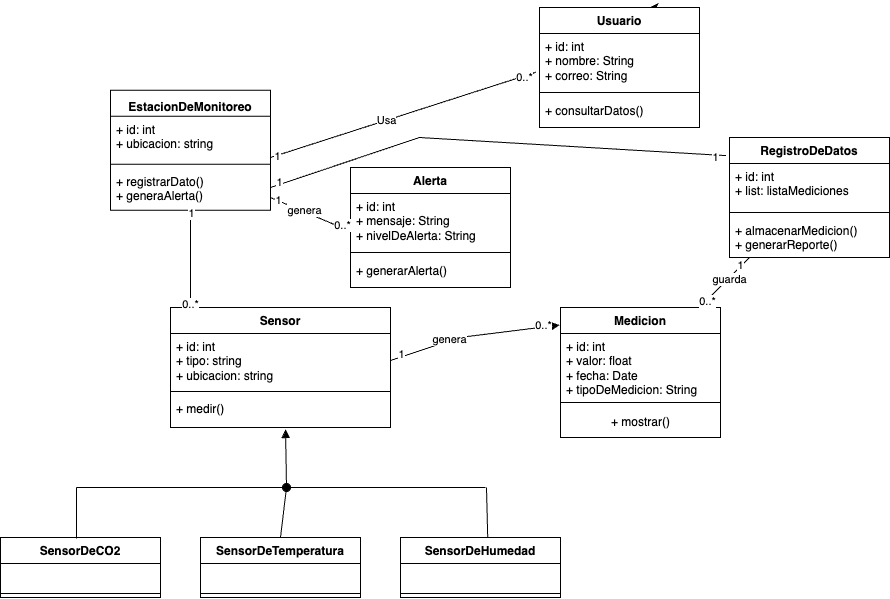

The diagram above was exported from draw.io. Its source (the exported page's mxGraphModel, read from the mxfile embedded in the PNG):
<mxGraphModel dx="1360" dy="1828" grid="1" gridSize="10" guides="1" tooltips="1" connect="1" arrows="1" fold="1" page="1" pageScale="1" pageWidth="827" pageHeight="1169" math="0" shadow="0">
  <root>
    <mxCell id="0" />
    <mxCell id="1" parent="0" />
    <mxCell id="HGCDH4erMy9nDXz0JraT-5" value="Sensor" style="swimlane;fontStyle=1;align=center;verticalAlign=top;childLayout=stackLayout;horizontal=1;startSize=26;horizontalStack=0;resizeParent=1;resizeParentMax=0;resizeLast=0;collapsible=1;marginBottom=0;whiteSpace=wrap;html=1;" parent="1" vertex="1">
      <mxGeometry x="211" y="260" width="220" height="120" as="geometry">
        <mxRectangle x="280" y="50" width="80" height="30" as="alternateBounds" />
      </mxGeometry>
    </mxCell>
    <mxCell id="HGCDH4erMy9nDXz0JraT-6" value="+ id: int&lt;div&gt;+ tipo: string&lt;/div&gt;&lt;div&gt;+ ubicacion: string&lt;/div&gt;" style="text;strokeColor=none;fillColor=none;align=left;verticalAlign=top;spacingLeft=4;spacingRight=4;overflow=hidden;rotatable=0;points=[[0,0.5],[1,0.5]];portConstraint=eastwest;whiteSpace=wrap;html=1;" parent="HGCDH4erMy9nDXz0JraT-5" vertex="1">
      <mxGeometry y="26" width="220" height="54" as="geometry" />
    </mxCell>
    <mxCell id="HGCDH4erMy9nDXz0JraT-7" value="" style="line;strokeWidth=1;fillColor=none;align=left;verticalAlign=middle;spacingTop=-1;spacingLeft=3;spacingRight=3;rotatable=0;labelPosition=right;points=[];portConstraint=eastwest;strokeColor=inherit;" parent="HGCDH4erMy9nDXz0JraT-5" vertex="1">
      <mxGeometry y="80" width="220" height="8" as="geometry" />
    </mxCell>
    <mxCell id="HGCDH4erMy9nDXz0JraT-8" value="+ medir()" style="text;strokeColor=none;fillColor=none;align=left;verticalAlign=top;spacingLeft=4;spacingRight=4;overflow=hidden;rotatable=0;points=[[0,0.5],[1,0.5]];portConstraint=eastwest;whiteSpace=wrap;html=1;" parent="HGCDH4erMy9nDXz0JraT-5" vertex="1">
      <mxGeometry y="88" width="220" height="32" as="geometry" />
    </mxCell>
    <mxCell id="HGCDH4erMy9nDXz0JraT-11" value="SensorDeCO2" style="swimlane;fontStyle=1;align=center;verticalAlign=top;childLayout=stackLayout;horizontal=1;startSize=26;horizontalStack=0;resizeParent=1;resizeParentMax=0;resizeLast=0;collapsible=1;marginBottom=0;whiteSpace=wrap;html=1;" parent="1" vertex="1">
      <mxGeometry x="41" y="490" width="160" height="60" as="geometry" />
    </mxCell>
    <mxCell id="HGCDH4erMy9nDXz0JraT-12" value="&lt;div&gt;&lt;br&gt;&lt;/div&gt;" style="text;strokeColor=none;fillColor=none;align=left;verticalAlign=top;spacingLeft=4;spacingRight=4;overflow=hidden;rotatable=0;points=[[0,0.5],[1,0.5]];portConstraint=eastwest;whiteSpace=wrap;html=1;" parent="HGCDH4erMy9nDXz0JraT-11" vertex="1">
      <mxGeometry y="26" width="160" height="26" as="geometry" />
    </mxCell>
    <mxCell id="HGCDH4erMy9nDXz0JraT-13" value="" style="line;strokeWidth=1;fillColor=none;align=left;verticalAlign=middle;spacingTop=-1;spacingLeft=3;spacingRight=3;rotatable=0;labelPosition=right;points=[];portConstraint=eastwest;strokeColor=inherit;" parent="HGCDH4erMy9nDXz0JraT-11" vertex="1">
      <mxGeometry y="52" width="160" height="8" as="geometry" />
    </mxCell>
    <mxCell id="HGCDH4erMy9nDXz0JraT-15" value="SensorDeHumedad" style="swimlane;fontStyle=1;align=center;verticalAlign=top;childLayout=stackLayout;horizontal=1;startSize=26;horizontalStack=0;resizeParent=1;resizeParentMax=0;resizeLast=0;collapsible=1;marginBottom=0;whiteSpace=wrap;html=1;" parent="1" vertex="1">
      <mxGeometry x="441" y="490" width="160" height="60" as="geometry" />
    </mxCell>
    <mxCell id="HGCDH4erMy9nDXz0JraT-16" value="&lt;div&gt;&lt;br&gt;&lt;/div&gt;" style="text;strokeColor=none;fillColor=none;align=left;verticalAlign=top;spacingLeft=4;spacingRight=4;overflow=hidden;rotatable=0;points=[[0,0.5],[1,0.5]];portConstraint=eastwest;whiteSpace=wrap;html=1;" parent="HGCDH4erMy9nDXz0JraT-15" vertex="1">
      <mxGeometry y="26" width="160" height="26" as="geometry" />
    </mxCell>
    <mxCell id="HGCDH4erMy9nDXz0JraT-17" value="" style="line;strokeWidth=1;fillColor=none;align=left;verticalAlign=middle;spacingTop=-1;spacingLeft=3;spacingRight=3;rotatable=0;labelPosition=right;points=[];portConstraint=eastwest;strokeColor=inherit;" parent="HGCDH4erMy9nDXz0JraT-15" vertex="1">
      <mxGeometry y="52" width="160" height="8" as="geometry" />
    </mxCell>
    <mxCell id="HGCDH4erMy9nDXz0JraT-18" value="SensorDeTemperatura" style="swimlane;fontStyle=1;align=center;verticalAlign=top;childLayout=stackLayout;horizontal=1;startSize=26;horizontalStack=0;resizeParent=1;resizeParentMax=0;resizeLast=0;collapsible=1;marginBottom=0;whiteSpace=wrap;html=1;" parent="1" vertex="1">
      <mxGeometry x="241" y="490" width="160" height="60" as="geometry" />
    </mxCell>
    <mxCell id="HGCDH4erMy9nDXz0JraT-19" value="&lt;div&gt;&lt;br&gt;&lt;/div&gt;" style="text;strokeColor=none;fillColor=none;align=left;verticalAlign=top;spacingLeft=4;spacingRight=4;overflow=hidden;rotatable=0;points=[[0,0.5],[1,0.5]];portConstraint=eastwest;whiteSpace=wrap;html=1;" parent="HGCDH4erMy9nDXz0JraT-18" vertex="1">
      <mxGeometry y="26" width="160" height="26" as="geometry" />
    </mxCell>
    <mxCell id="HGCDH4erMy9nDXz0JraT-20" value="" style="line;strokeWidth=1;fillColor=none;align=left;verticalAlign=middle;spacingTop=-1;spacingLeft=3;spacingRight=3;rotatable=0;labelPosition=right;points=[];portConstraint=eastwest;strokeColor=inherit;" parent="HGCDH4erMy9nDXz0JraT-18" vertex="1">
      <mxGeometry y="52" width="160" height="8" as="geometry" />
    </mxCell>
    <mxCell id="HGCDH4erMy9nDXz0JraT-24" value="" style="html=1;verticalAlign=bottom;startArrow=oval;startFill=1;endArrow=block;startSize=8;curved=0;rounded=0;entryX=0.523;entryY=1.063;entryDx=0;entryDy=0;entryPerimeter=0;" parent="1" target="HGCDH4erMy9nDXz0JraT-8" edge="1">
      <mxGeometry width="60" relative="1" as="geometry">
        <mxPoint x="327" y="440" as="sourcePoint" />
        <mxPoint x="327" y="390" as="targetPoint" />
      </mxGeometry>
    </mxCell>
    <mxCell id="HGCDH4erMy9nDXz0JraT-26" value="" style="endArrow=none;html=1;rounded=0;" parent="1" edge="1">
      <mxGeometry width="50" height="50" relative="1" as="geometry">
        <mxPoint x="117" y="440" as="sourcePoint" />
        <mxPoint x="526" y="440" as="targetPoint" />
      </mxGeometry>
    </mxCell>
    <mxCell id="HGCDH4erMy9nDXz0JraT-27" value="" style="endArrow=none;html=1;rounded=0;exitX=0.5;exitY=0;exitDx=0;exitDy=0;" parent="1" source="HGCDH4erMy9nDXz0JraT-18" edge="1">
      <mxGeometry width="50" height="50" relative="1" as="geometry">
        <mxPoint x="277" y="490" as="sourcePoint" />
        <mxPoint x="327" y="440" as="targetPoint" />
      </mxGeometry>
    </mxCell>
    <mxCell id="HGCDH4erMy9nDXz0JraT-28" value="" style="endArrow=none;html=1;rounded=0;" parent="1" edge="1">
      <mxGeometry width="50" height="50" relative="1" as="geometry">
        <mxPoint x="117" y="491" as="sourcePoint" />
        <mxPoint x="117" y="440" as="targetPoint" />
      </mxGeometry>
    </mxCell>
    <mxCell id="HGCDH4erMy9nDXz0JraT-29" value="" style="endArrow=none;html=1;rounded=0;exitX=0.545;exitY=-0.01;exitDx=0;exitDy=0;exitPerimeter=0;" parent="1" source="HGCDH4erMy9nDXz0JraT-15" edge="1">
      <mxGeometry width="50" height="50" relative="1" as="geometry">
        <mxPoint x="477" y="490" as="sourcePoint" />
        <mxPoint x="527" y="440" as="targetPoint" />
      </mxGeometry>
    </mxCell>
    <mxCell id="HGCDH4erMy9nDXz0JraT-30" value="&lt;p style=&quot;margin: 0px; font-variant-numeric: normal; font-variant-east-asian: normal; font-variant-alternates: normal; font-size-adjust: none; font-kerning: auto; font-optical-sizing: auto; font-feature-settings: normal; font-variation-settings: normal; font-variant-position: normal; font-weight: 400; font-stretch: normal; font-size: 16px; line-height: normal; font-family: &amp;quot;.AppleSystemUIFontMonospaced&amp;quot;; color: rgb(14, 14, 14); text-align: start;&quot; class=&quot;p1&quot;&gt;&lt;span style=&quot;color: rgb(0, 0, 0); font-family: Helvetica; font-size: 12px; font-weight: 700; text-align: center;&quot;&gt;EstacionDeMonitoreo&lt;/span&gt;&lt;/p&gt;" style="swimlane;fontStyle=1;align=center;verticalAlign=top;childLayout=stackLayout;horizontal=1;startSize=26;horizontalStack=0;resizeParent=1;resizeParentMax=0;resizeLast=0;collapsible=1;marginBottom=0;whiteSpace=wrap;html=1;" parent="1" vertex="1">
      <mxGeometry x="151" y="42.67999999999995" width="160" height="120" as="geometry" />
    </mxCell>
    <mxCell id="HGCDH4erMy9nDXz0JraT-31" value="+ id: int&lt;div&gt;+ ubicacion: string&lt;/div&gt;" style="text;strokeColor=none;fillColor=none;align=left;verticalAlign=top;spacingLeft=4;spacingRight=4;overflow=hidden;rotatable=0;points=[[0,0.5],[1,0.5]];portConstraint=eastwest;whiteSpace=wrap;html=1;" parent="HGCDH4erMy9nDXz0JraT-30" vertex="1">
      <mxGeometry y="26" width="160" height="44" as="geometry" />
    </mxCell>
    <mxCell id="HGCDH4erMy9nDXz0JraT-32" value="" style="line;strokeWidth=1;fillColor=none;align=left;verticalAlign=middle;spacingTop=-1;spacingLeft=3;spacingRight=3;rotatable=0;labelPosition=right;points=[];portConstraint=eastwest;strokeColor=inherit;" parent="HGCDH4erMy9nDXz0JraT-30" vertex="1">
      <mxGeometry y="70" width="160" height="8" as="geometry" />
    </mxCell>
    <mxCell id="HGCDH4erMy9nDXz0JraT-33" value="+ registrarDato()&lt;div&gt;+ generaAlerta()&lt;/div&gt;" style="text;strokeColor=none;fillColor=none;align=left;verticalAlign=top;spacingLeft=4;spacingRight=4;overflow=hidden;rotatable=0;points=[[0,0.5],[1,0.5]];portConstraint=eastwest;whiteSpace=wrap;html=1;" parent="HGCDH4erMy9nDXz0JraT-30" vertex="1">
      <mxGeometry y="78" width="160" height="42" as="geometry" />
    </mxCell>
    <mxCell id="HGCDH4erMy9nDXz0JraT-34" value="" style="edgeStyle=none;rounded=0;orthogonalLoop=1;jettySize=auto;html=1;entryX=0.091;entryY=0;entryDx=0;entryDy=0;entryPerimeter=0;" parent="1" target="HGCDH4erMy9nDXz0JraT-5" edge="1">
      <mxGeometry relative="1" as="geometry">
        <mxPoint x="231" y="160" as="sourcePoint" />
      </mxGeometry>
    </mxCell>
    <mxCell id="HGCDH4erMy9nDXz0JraT-35" value="1" style="edgeLabel;html=1;align=center;verticalAlign=middle;resizable=0;points=[];" parent="HGCDH4erMy9nDXz0JraT-34" vertex="1" connectable="0">
      <mxGeometry x="-0.8955" relative="1" as="geometry">
        <mxPoint as="offset" />
      </mxGeometry>
    </mxCell>
    <mxCell id="HGCDH4erMy9nDXz0JraT-36" value="0..*" style="edgeLabel;html=1;align=center;verticalAlign=middle;resizable=0;points=[];" parent="HGCDH4erMy9nDXz0JraT-34" vertex="1" connectable="0">
      <mxGeometry x="0.9276" y="-1" relative="1" as="geometry">
        <mxPoint as="offset" />
      </mxGeometry>
    </mxCell>
    <mxCell id="I4kXzqYjNg0JiSkxcpKk-5" style="edgeStyle=orthogonalEdgeStyle;rounded=0;orthogonalLoop=1;jettySize=auto;html=1;exitX=0.5;exitY=0;exitDx=0;exitDy=0;" parent="1" source="I4kXzqYjNg0JiSkxcpKk-1" edge="1">
      <mxGeometry relative="1" as="geometry">
        <mxPoint x="471" y="120" as="targetPoint" />
      </mxGeometry>
    </mxCell>
    <mxCell id="I4kXzqYjNg0JiSkxcpKk-1" value="Alerta" style="swimlane;fontStyle=1;align=center;verticalAlign=top;childLayout=stackLayout;horizontal=1;startSize=26;horizontalStack=0;resizeParent=1;resizeParentMax=0;resizeLast=0;collapsible=1;marginBottom=0;whiteSpace=wrap;html=1;" parent="1" vertex="1">
      <mxGeometry x="391" y="120" width="160" height="120" as="geometry" />
    </mxCell>
    <mxCell id="I4kXzqYjNg0JiSkxcpKk-2" value="+ id: int&lt;div&gt;+ mensaje: String&lt;/div&gt;&lt;div&gt;+ nivelDeAlerta: String&lt;/div&gt;" style="text;strokeColor=none;fillColor=none;align=left;verticalAlign=top;spacingLeft=4;spacingRight=4;overflow=hidden;rotatable=0;points=[[0,0.5],[1,0.5]];portConstraint=eastwest;whiteSpace=wrap;html=1;" parent="I4kXzqYjNg0JiSkxcpKk-1" vertex="1">
      <mxGeometry y="26" width="160" height="54" as="geometry" />
    </mxCell>
    <mxCell id="I4kXzqYjNg0JiSkxcpKk-3" value="" style="line;strokeWidth=1;fillColor=none;align=left;verticalAlign=middle;spacingTop=-1;spacingLeft=3;spacingRight=3;rotatable=0;labelPosition=right;points=[];portConstraint=eastwest;strokeColor=inherit;" parent="I4kXzqYjNg0JiSkxcpKk-1" vertex="1">
      <mxGeometry y="80" width="160" height="10" as="geometry" />
    </mxCell>
    <mxCell id="I4kXzqYjNg0JiSkxcpKk-4" value="+ generarAlerta()" style="text;strokeColor=none;fillColor=none;align=left;verticalAlign=top;spacingLeft=4;spacingRight=4;overflow=hidden;rotatable=0;points=[[0,0.5],[1,0.5]];portConstraint=eastwest;whiteSpace=wrap;html=1;" parent="I4kXzqYjNg0JiSkxcpKk-1" vertex="1">
      <mxGeometry y="90" width="160" height="30" as="geometry" />
    </mxCell>
    <mxCell id="sWfALVurVi-m_rQ3Hxxv-9" style="edgeStyle=orthogonalEdgeStyle;rounded=0;orthogonalLoop=1;jettySize=auto;html=1;exitX=0.75;exitY=0;exitDx=0;exitDy=0;" parent="1" source="sWfALVurVi-m_rQ3Hxxv-1" edge="1">
      <mxGeometry relative="1" as="geometry">
        <mxPoint x="690" y="-40.210526315789366" as="targetPoint" />
      </mxGeometry>
    </mxCell>
    <mxCell id="sWfALVurVi-m_rQ3Hxxv-1" value="Usuario" style="swimlane;fontStyle=1;align=center;verticalAlign=top;childLayout=stackLayout;horizontal=1;startSize=26;horizontalStack=0;resizeParent=1;resizeParentMax=0;resizeLast=0;collapsible=1;marginBottom=0;whiteSpace=wrap;html=1;" parent="1" vertex="1">
      <mxGeometry x="580" y="-40" width="160" height="120" as="geometry">
        <mxRectangle x="580" y="-40" width="80" height="30" as="alternateBounds" />
      </mxGeometry>
    </mxCell>
    <mxCell id="sWfALVurVi-m_rQ3Hxxv-2" value="+ id: int&lt;div&gt;+ nombre: String&lt;/div&gt;&lt;div&gt;+ correo: String&lt;/div&gt;" style="text;strokeColor=none;fillColor=none;align=left;verticalAlign=top;spacingLeft=4;spacingRight=4;overflow=hidden;rotatable=0;points=[[0,0.5],[1,0.5]];portConstraint=eastwest;whiteSpace=wrap;html=1;" parent="sWfALVurVi-m_rQ3Hxxv-1" vertex="1">
      <mxGeometry y="26" width="160" height="54" as="geometry" />
    </mxCell>
    <mxCell id="sWfALVurVi-m_rQ3Hxxv-3" value="" style="line;strokeWidth=1;fillColor=none;align=left;verticalAlign=middle;spacingTop=-1;spacingLeft=3;spacingRight=3;rotatable=0;labelPosition=right;points=[];portConstraint=eastwest;strokeColor=inherit;" parent="sWfALVurVi-m_rQ3Hxxv-1" vertex="1">
      <mxGeometry y="80" width="160" height="10" as="geometry" />
    </mxCell>
    <mxCell id="sWfALVurVi-m_rQ3Hxxv-4" value="+ consultarDatos()" style="text;strokeColor=none;fillColor=none;align=left;verticalAlign=top;spacingLeft=4;spacingRight=4;overflow=hidden;rotatable=0;points=[[0,0.5],[1,0.5]];portConstraint=eastwest;whiteSpace=wrap;html=1;" parent="sWfALVurVi-m_rQ3Hxxv-1" vertex="1">
      <mxGeometry y="90" width="160" height="30" as="geometry" />
    </mxCell>
    <mxCell id="sWfALVurVi-m_rQ3Hxxv-5" value="RegistroDeDatos" style="swimlane;fontStyle=1;align=center;verticalAlign=top;childLayout=stackLayout;horizontal=1;startSize=26;horizontalStack=0;resizeParent=1;resizeParentMax=0;resizeLast=0;collapsible=1;marginBottom=0;whiteSpace=wrap;html=1;" parent="1" vertex="1">
      <mxGeometry x="770" y="90" width="160" height="120" as="geometry" />
    </mxCell>
    <mxCell id="sWfALVurVi-m_rQ3Hxxv-6" value="+ id: int&lt;div&gt;+ list: listaMediciones&lt;/div&gt;" style="text;strokeColor=none;fillColor=none;align=left;verticalAlign=top;spacingLeft=4;spacingRight=4;overflow=hidden;rotatable=0;points=[[0,0.5],[1,0.5]];portConstraint=eastwest;whiteSpace=wrap;html=1;" parent="sWfALVurVi-m_rQ3Hxxv-5" vertex="1">
      <mxGeometry y="26" width="160" height="44" as="geometry" />
    </mxCell>
    <mxCell id="sWfALVurVi-m_rQ3Hxxv-7" value="" style="line;strokeWidth=1;fillColor=none;align=left;verticalAlign=middle;spacingTop=-1;spacingLeft=3;spacingRight=3;rotatable=0;labelPosition=right;points=[];portConstraint=eastwest;strokeColor=inherit;" parent="sWfALVurVi-m_rQ3Hxxv-5" vertex="1">
      <mxGeometry y="70" width="160" height="10" as="geometry" />
    </mxCell>
    <mxCell id="sWfALVurVi-m_rQ3Hxxv-8" value="&lt;div&gt;+ almacenarMedicion()&lt;/div&gt;+ generarReporte()" style="text;strokeColor=none;fillColor=none;align=left;verticalAlign=top;spacingLeft=4;spacingRight=4;overflow=hidden;rotatable=0;points=[[0,0.5],[1,0.5]];portConstraint=eastwest;whiteSpace=wrap;html=1;" parent="sWfALVurVi-m_rQ3Hxxv-5" vertex="1">
      <mxGeometry y="80" width="160" height="40" as="geometry" />
    </mxCell>
    <mxCell id="sWfALVurVi-m_rQ3Hxxv-11" value="" style="endArrow=none;html=1;rounded=0;entryX=0.003;entryY=0.705;entryDx=0;entryDy=0;entryPerimeter=0;" parent="1" target="I4kXzqYjNg0JiSkxcpKk-2" edge="1">
      <mxGeometry width="50" height="50" relative="1" as="geometry">
        <mxPoint x="311" y="150" as="sourcePoint" />
        <mxPoint x="361" y="100" as="targetPoint" />
      </mxGeometry>
    </mxCell>
    <mxCell id="3N_wJBn66pfBxnuv1w-R-4" value="1" style="edgeLabel;html=1;align=center;verticalAlign=middle;resizable=0;points=[];" vertex="1" connectable="0" parent="sWfALVurVi-m_rQ3Hxxv-11">
      <mxGeometry x="-0.8101" y="1" relative="1" as="geometry">
        <mxPoint as="offset" />
      </mxGeometry>
    </mxCell>
    <mxCell id="3N_wJBn66pfBxnuv1w-R-5" value="0..*" style="edgeLabel;html=1;align=center;verticalAlign=middle;resizable=0;points=[];" vertex="1" connectable="0" parent="sWfALVurVi-m_rQ3Hxxv-11">
      <mxGeometry x="0.7655" y="3" relative="1" as="geometry">
        <mxPoint as="offset" />
      </mxGeometry>
    </mxCell>
    <mxCell id="3N_wJBn66pfBxnuv1w-R-14" value="genera" style="edgeLabel;html=1;align=center;verticalAlign=middle;resizable=0;points=[];" vertex="1" connectable="0" parent="sWfALVurVi-m_rQ3Hxxv-11">
      <mxGeometry x="-0.1949" y="2" relative="1" as="geometry">
        <mxPoint as="offset" />
      </mxGeometry>
    </mxCell>
    <mxCell id="sWfALVurVi-m_rQ3Hxxv-13" value="Medicion" style="swimlane;fontStyle=1;align=center;verticalAlign=top;childLayout=stackLayout;horizontal=1;startSize=26;horizontalStack=0;resizeParent=1;resizeParentMax=0;resizeLast=0;collapsible=1;marginBottom=0;whiteSpace=wrap;html=1;" parent="1" vertex="1">
      <mxGeometry x="601" y="260" width="160" height="130" as="geometry" />
    </mxCell>
    <mxCell id="sWfALVurVi-m_rQ3Hxxv-14" value="+ id: int&lt;div&gt;+ valor: float&lt;/div&gt;&lt;div&gt;+ fecha: Date&lt;/div&gt;&lt;div&gt;+ tipoDeMedicion: String&lt;/div&gt;" style="text;strokeColor=none;fillColor=none;align=left;verticalAlign=top;spacingLeft=4;spacingRight=4;overflow=hidden;rotatable=0;points=[[0,0.5],[1,0.5]];portConstraint=eastwest;whiteSpace=wrap;html=1;" parent="sWfALVurVi-m_rQ3Hxxv-13" vertex="1">
      <mxGeometry y="26" width="160" height="64" as="geometry" />
    </mxCell>
    <mxCell id="sWfALVurVi-m_rQ3Hxxv-15" value="" style="line;strokeWidth=1;fillColor=none;align=left;verticalAlign=middle;spacingTop=-1;spacingLeft=3;spacingRight=3;rotatable=0;labelPosition=right;points=[];portConstraint=eastwest;strokeColor=inherit;" parent="sWfALVurVi-m_rQ3Hxxv-13" vertex="1">
      <mxGeometry y="90" width="160" height="10" as="geometry" />
    </mxCell>
    <mxCell id="sWfALVurVi-m_rQ3Hxxv-17" value="+ mostrar()" style="text;html=1;align=center;verticalAlign=middle;resizable=0;points=[];autosize=1;strokeColor=none;fillColor=none;" parent="sWfALVurVi-m_rQ3Hxxv-13" vertex="1">
      <mxGeometry y="100" width="160" height="30" as="geometry" />
    </mxCell>
    <mxCell id="sWfALVurVi-m_rQ3Hxxv-16" value="+ generarAlerta()" style="text;strokeColor=none;fillColor=none;align=left;verticalAlign=top;spacingLeft=4;spacingRight=4;overflow=hidden;rotatable=0;points=[[0,0.5],[1,0.5]];portConstraint=eastwest;whiteSpace=wrap;html=1;" parent="1" vertex="1">
      <mxGeometry x="610" y="420" width="160" as="geometry" />
    </mxCell>
    <mxCell id="sWfALVurVi-m_rQ3Hxxv-18" value="" style="endArrow=none;html=1;rounded=0;" parent="1" edge="1">
      <mxGeometry width="50" height="50" relative="1" as="geometry">
        <mxPoint x="740" y="260" as="sourcePoint" />
        <mxPoint x="790" y="210" as="targetPoint" />
      </mxGeometry>
    </mxCell>
    <mxCell id="3N_wJBn66pfBxnuv1w-R-12" value="1" style="edgeLabel;html=1;align=center;verticalAlign=middle;resizable=0;points=[];" vertex="1" connectable="0" parent="sWfALVurVi-m_rQ3Hxxv-18">
      <mxGeometry x="0.66" y="2" relative="1" as="geometry">
        <mxPoint as="offset" />
      </mxGeometry>
    </mxCell>
    <mxCell id="3N_wJBn66pfBxnuv1w-R-13" value="0..*" style="edgeLabel;html=1;align=center;verticalAlign=middle;resizable=0;points=[];" vertex="1" connectable="0" parent="sWfALVurVi-m_rQ3Hxxv-18">
      <mxGeometry x="-0.7092" y="-1" relative="1" as="geometry">
        <mxPoint as="offset" />
      </mxGeometry>
    </mxCell>
    <mxCell id="3N_wJBn66pfBxnuv1w-R-16" value="guarda" style="edgeLabel;html=1;align=center;verticalAlign=middle;resizable=0;points=[];" vertex="1" connectable="0" parent="sWfALVurVi-m_rQ3Hxxv-18">
      <mxGeometry x="0.1523" y="-1" relative="1" as="geometry">
        <mxPoint as="offset" />
      </mxGeometry>
    </mxCell>
    <mxCell id="3N_wJBn66pfBxnuv1w-R-1" value="" style="endArrow=classic;html=1;rounded=0;exitX=1;exitY=0.5;exitDx=0;exitDy=0;entryX=-0.006;entryY=0.135;entryDx=0;entryDy=0;entryPerimeter=0;" edge="1" parent="1" source="HGCDH4erMy9nDXz0JraT-6" target="sWfALVurVi-m_rQ3Hxxv-13">
      <mxGeometry width="50" height="50" relative="1" as="geometry">
        <mxPoint x="560" y="290" as="sourcePoint" />
        <mxPoint x="610" y="240" as="targetPoint" />
        <Array as="points">
          <mxPoint x="500" y="290" />
        </Array>
      </mxGeometry>
    </mxCell>
    <mxCell id="3N_wJBn66pfBxnuv1w-R-2" value="1" style="edgeLabel;html=1;align=center;verticalAlign=middle;resizable=0;points=[];" vertex="1" connectable="0" parent="3N_wJBn66pfBxnuv1w-R-1">
      <mxGeometry x="-0.8547" y="3" relative="1" as="geometry">
        <mxPoint as="offset" />
      </mxGeometry>
    </mxCell>
    <mxCell id="3N_wJBn66pfBxnuv1w-R-3" value="0..*" style="edgeLabel;html=1;align=center;verticalAlign=middle;resizable=0;points=[];" vertex="1" connectable="0" parent="3N_wJBn66pfBxnuv1w-R-1">
      <mxGeometry x="0.8061" y="2" relative="1" as="geometry">
        <mxPoint as="offset" />
      </mxGeometry>
    </mxCell>
    <mxCell id="3N_wJBn66pfBxnuv1w-R-15" value="genera" style="edgeLabel;html=1;align=center;verticalAlign=middle;resizable=0;points=[];" vertex="1" connectable="0" parent="3N_wJBn66pfBxnuv1w-R-1">
      <mxGeometry x="-0.2804" y="2" relative="1" as="geometry">
        <mxPoint as="offset" />
      </mxGeometry>
    </mxCell>
    <mxCell id="3N_wJBn66pfBxnuv1w-R-6" value="" style="endArrow=none;html=1;rounded=0;entryX=-0.022;entryY=0.717;entryDx=0;entryDy=0;entryPerimeter=0;" edge="1" parent="1" target="sWfALVurVi-m_rQ3Hxxv-2">
      <mxGeometry width="50" height="50" relative="1" as="geometry">
        <mxPoint x="311" y="110" as="sourcePoint" />
        <mxPoint x="361" y="60" as="targetPoint" />
      </mxGeometry>
    </mxCell>
    <mxCell id="3N_wJBn66pfBxnuv1w-R-7" value="1" style="edgeLabel;html=1;align=center;verticalAlign=middle;resizable=0;points=[];" vertex="1" connectable="0" parent="3N_wJBn66pfBxnuv1w-R-6">
      <mxGeometry x="-0.9493" relative="1" as="geometry">
        <mxPoint as="offset" />
      </mxGeometry>
    </mxCell>
    <mxCell id="3N_wJBn66pfBxnuv1w-R-8" value="0..*" style="edgeLabel;html=1;align=center;verticalAlign=middle;resizable=0;points=[];" vertex="1" connectable="0" parent="3N_wJBn66pfBxnuv1w-R-6">
      <mxGeometry x="0.9066" y="-1" relative="1" as="geometry">
        <mxPoint as="offset" />
      </mxGeometry>
    </mxCell>
    <mxCell id="3N_wJBn66pfBxnuv1w-R-17" value="Usa" style="edgeLabel;html=1;align=center;verticalAlign=middle;resizable=0;points=[];" vertex="1" connectable="0" parent="3N_wJBn66pfBxnuv1w-R-6">
      <mxGeometry x="-0.1333" y="1" relative="1" as="geometry">
        <mxPoint as="offset" />
      </mxGeometry>
    </mxCell>
    <mxCell id="3N_wJBn66pfBxnuv1w-R-9" value="" style="endArrow=none;html=1;rounded=0;entryX=-0.022;entryY=0.151;entryDx=0;entryDy=0;entryPerimeter=0;" edge="1" parent="1" target="sWfALVurVi-m_rQ3Hxxv-5">
      <mxGeometry width="50" height="50" relative="1" as="geometry">
        <mxPoint x="311" y="140" as="sourcePoint" />
        <mxPoint x="361" y="90" as="targetPoint" />
        <Array as="points">
          <mxPoint x="460" y="90" />
        </Array>
      </mxGeometry>
    </mxCell>
    <mxCell id="3N_wJBn66pfBxnuv1w-R-10" value="1" style="edgeLabel;html=1;align=center;verticalAlign=middle;resizable=0;points=[];" vertex="1" connectable="0" parent="3N_wJBn66pfBxnuv1w-R-9">
      <mxGeometry x="-0.9572" y="3" relative="1" as="geometry">
        <mxPoint as="offset" />
      </mxGeometry>
    </mxCell>
    <mxCell id="3N_wJBn66pfBxnuv1w-R-11" value="1" style="edgeLabel;html=1;align=center;verticalAlign=middle;resizable=0;points=[];" vertex="1" connectable="0" parent="3N_wJBn66pfBxnuv1w-R-9">
      <mxGeometry x="0.954" y="-2" relative="1" as="geometry">
        <mxPoint as="offset" />
      </mxGeometry>
    </mxCell>
  </root>
</mxGraphModel>